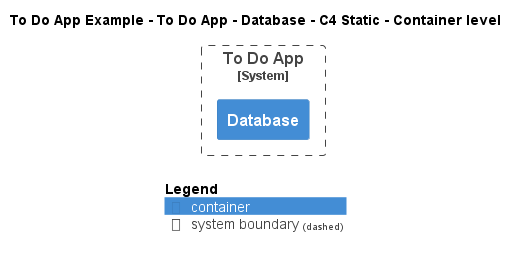

The diagram above was rendered by PlantUML. Its source (embedded in the PNG):
@startuml
!include ..\..\..\..\..\.c4s\C4_Container.puml

AddElementTag("c4interflow:lifecycle:new", $bgColor=green, $fontColor=#ffffff, $borderColor=green, $shadowing="False")
AddElementTag("c4interflow:lifecycle:changed", $bgColor=orange, $fontColor=#ffffff, $borderColor=orange, $shadowing="False")
AddElementTag("c4interflow:lifecycle:removed", $bgColor=red, $fontColor=#ffffff, $borderColor=red, $shadowing="False")

AddRelTag("c4interflow:lifecycle:new", $textColor=green, $lineColor=green)
AddRelTag("c4interflow:lifecycle:changed", $textColor=orange, $lineColor=orange)
AddRelTag("c4interflow:lifecycle:removed", $textColor=red, $lineColor=red)

SHOW_PERSON_PORTRAIT()
LAYOUT_TOP_DOWN()

skinparam linetype polyline

title To Do App Example - To Do App - Database - C4 Static - Container level


System_Boundary(ToDoAppExample.SoftwareSystems.ToDoApp, "To Do App") {
    Container(ToDoAppExample.SoftwareSystems.ToDoApp.Containers.Database, "Database", "", "")
}



SHOW_LEGEND()
@enduml